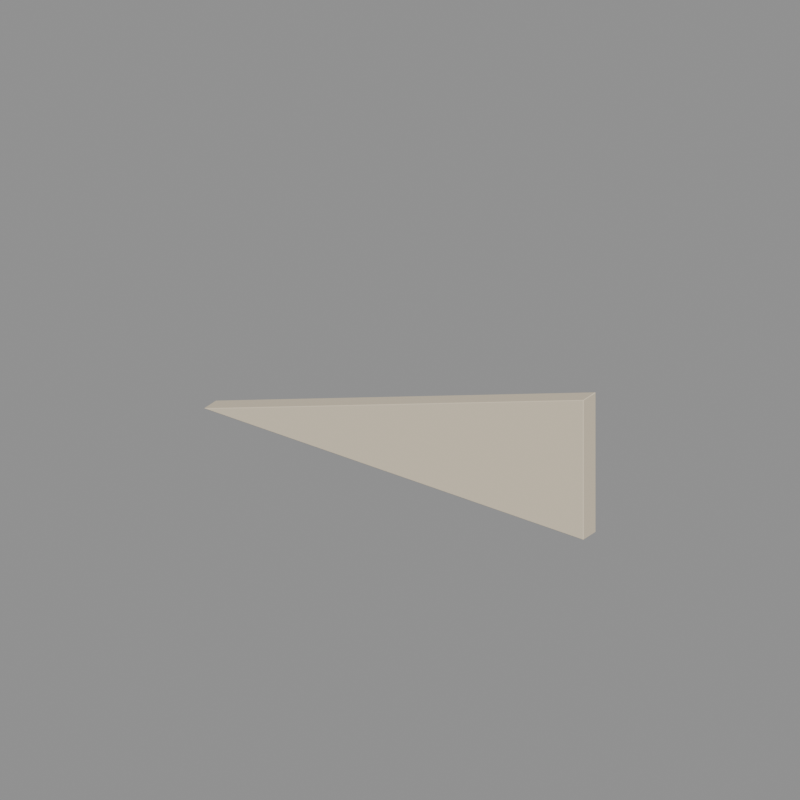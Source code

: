 # Source: gable_left.blend  (saved by Blender 5.2.44; exported with 4.5.12 LTS)
import bpy
from mathutils import Matrix  # noqa: F401  (used for matrix-valued properties, if any)

bpy.ops.wm.read_factory_settings(use_empty=True)
scene = bpy.context.scene
scene.name = 'Asset_gable_left'

# ---- materials (node trees are filled in below, after node groups)
mat_main_plaster = bpy.data.materials.new('Main_plaster')
mat_main_plaster.diffuse_color = (0.7835, 0.6795, 0.5089, 1.0)

# ---- material node trees
mat_main_plaster.use_nodes = True; mat_main_plaster.node_tree.nodes.clear()
_N = mat_main_plaster.node_tree.nodes; _L = mat_main_plaster.node_tree.links
n0 = _N.new('ShaderNodeBsdfPrincipled'); n0.name = 'Principled BSDF'; n0.location = (-200, 100)
n0.inputs[0].default_value = (0.7835, 0.6795, 0.5089, 1.0)
n0.inputs[2].default_value = 0.73
n0.inputs[10].default_value = 0.005
n1 = _N.new('ShaderNodeOutputMaterial'); n1.name = 'Material Output'; n1.location = (200, 100)
_L.new(n0.outputs[0], n1.inputs[0])
n1.is_active_output = True

# ---- cameras
cam_review_gable_left = bpy.data.cameras.new('Review_gable_left')
cam_review_gable_left.type = 'ORTHO'
cam_review_gable_left.ortho_scale = 6.79

# ---- meshes
me_gable_left_body_plaster_001 = bpy.data.meshes.new('gable_left_body_plaster.001')
me_gable_left_body_plaster_001.from_pydata([(-3.994, 0.006, 3.552), (-3.994, 0.006, 3.55), (-3.963, 0.0, 3.556), (-0.005685, 0.006, 4.898), (-0.006, 0.0, 4.892), (0.0, 0.006, 4.894), (-0.006, 0.006, 3.55), (0.0, 0.006, 3.556), (-0.006, 0.0, 3.556), (-3.994, 0.174, 3.55), (-3.994, 0.174, 3.552), (-3.963, 0.18, 3.556), (-0.005685, 0.174, 4.898), (0.0, 0.174, 4.894), (-0.006, 0.18, 4.892), (-0.006, 0.174, 3.55), (-0.006, 0.18, 3.556), (0.0, 0.174, 3.556)], [], [(0, 1, 2), (3, 4, 5), (6, 7, 8), (9, 10, 11), (12, 13, 14), (15, 16, 17), (2, 3, 0), (6, 2, 1), (4, 7, 5), (11, 15, 9), (12, 11, 10), (17, 14, 13), (10, 1, 0), (13, 3, 5), (15, 7, 6), (3, 10, 0), (2, 8, 4), (1, 15, 6), (7, 13, 5), (11, 14, 16), (2, 4, 3), (6, 8, 2), (4, 8, 7), (11, 16, 15), (12, 14, 11), (17, 16, 14), (10, 9, 1), (13, 12, 3), (15, 17, 7), (3, 12, 10), (1, 9, 15), (7, 17, 13)])
me_gable_left_body_plaster_001.materials.append(mat_main_plaster)
me_gable_left_body_plaster_001.update()

# ---- objects
ob_gable_left = bpy.data.objects.new('gable_left', None)
ob_gable_left__body__plaster = bpy.data.objects.new('gable_left__body__plaster', me_gable_left_body_plaster_001)
ob_review_gable_left = bpy.data.objects.new('Review_gable_left', cam_review_gable_left)

# ---- transforms, parenting, visibility, modifiers, constraints
ob_gable_left.location = (0.0, 0.0, 0.0)
ob_gable_left__body__plaster.parent = ob_gable_left
ob_gable_left__body__plaster.location = (0.0, 0.0, 0.0)
ob_review_gable_left.location = (2.397, -5.901, 8.218)
ob_review_gable_left.rotation_euler = (1.078, -1.724e-08, 0.6327)

# ---- collection membership
scene.collection.objects.link(ob_gable_left)
scene.collection.objects.link(ob_gable_left__body__plaster)
scene.collection.objects.link(ob_review_gable_left)

# ---- scene / render settings (as saved in the file)
scene.camera = ob_review_gable_left
scene.frame_start = 1; scene.frame_end = 250; scene.frame_set(1)
scene.render.engine = 'BLENDER_WORKBENCH'
scene.render.image_settings.exr_codec = 'NONE'
scene.render.resolution_x = 400
scene.render.resolution_y = 400
scene.render.use_bake_clear = False
scene.render.bake_margin = 0
scene.render.bake_bias = 0.0
scene.render.bake_samples = 0
scene.render.simplify_subdivision_render = 0
scene.render.simplify_child_particles_render = 0.0
scene.render.compositor_device = 'GPU'
scene.eevee.use_volume_custom_range = False
scene.eevee.gtao_distance = 0.0
scene.eevee.use_fast_gi = False
scene.eevee.fast_gi_thickness_near = 0.1
scene.eevee.fast_gi_thickness_far = 0.0
scene.eevee.ray_tracing_options.screen_trace_thickness = 0.1
bpy.context.view_layer.update()

# ---- added for rendering (the .blend has no usable light): sun + grey world if the file has none
light_auto_sun = bpy.data.lights.new('AutoSun', 'SUN')
light_auto_sun.energy = 3.0
light_auto_sun.angle = 0.0523599
ob_auto_sun = bpy.data.objects.new('AutoSun', light_auto_sun)
scene.collection.objects.link(ob_auto_sun)
ob_auto_sun.rotation_euler = (0.872665, 0.174533, 0.523599)
if scene.world is None:
    world_auto = bpy.data.worlds.new('AutoWorld')
    world_auto.color = (0.3, 0.3, 0.3)
    scene.world = world_auto
bpy.context.view_layer.update()

